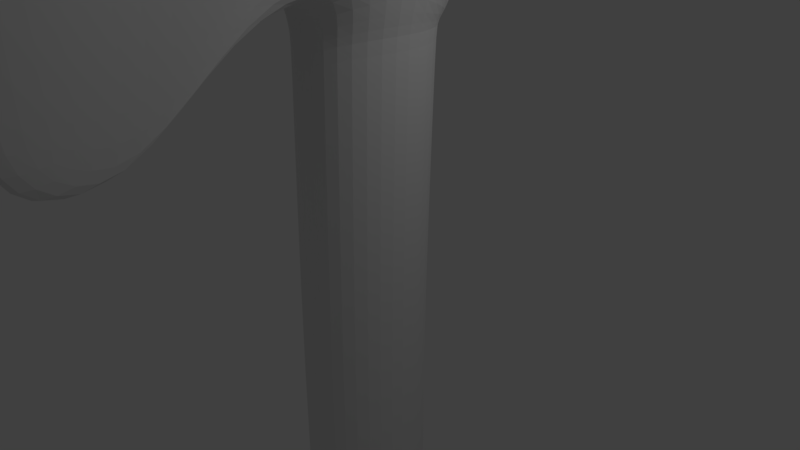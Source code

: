 # Source: axe_with_spike.blend  (saved by Blender 2.78.0; exported with 4.5.12 LTS)
import bpy
from mathutils import Matrix  # noqa: F401  (used for matrix-valued properties, if any)

bpy.ops.wm.read_factory_settings(use_empty=True)
scene = bpy.context.scene
scene.name = 'Scene'

# ---- collections
col_collection_1 = bpy.data.collections.new('Collection 1'); scene.collection.children.link(col_collection_1)

# ---- world
world_world = bpy.data.worlds.new('World'); scene.world = world_world
world_world.color = (0.05088, 0.05088, 0.05088)
world_world.use_sun_shadow = False
world_world.sun_shadow_jitter_overblur = 0.0
world_world.cycles.sampling_method = 'MANUAL'

# ---- cameras
cam_camera = bpy.data.cameras.new('Camera')
cam_camera.clip_end = 100.0
cam_camera.lens = 35.0
cam_camera.sensor_width = 32.0
cam_camera.sensor_height = 18.0
cam_camera.ortho_scale = 7.314
cam_camera.dof.focus_distance = 0.0
cam_camera.dof.aperture_fstop = 128.0

# ---- lights
light_lamp = bpy.data.lights.new('Lamp', 'POINT')
light_lamp.transmission_factor = 0.0
light_lamp.cutoff_distance = 30.0
light_lamp.energy = 100.0
light_lamp.shadow_buffer_clip_start = 1.001
light_lamp.shadow_soft_size = 0.1
light_lamp.shadow_maximum_resolution = 0.006
light_lamp.use_absolute_resolution = True

# ---- meshes
me_cylinder = bpy.data.meshes.new('Cylinder')
me_cylinder.from_pydata([(2.34e-08, 0.4458, -14.48), (0.0, 0.7328, 6.0), (0.3282, 0.2575, -14.52), (0.5182, 0.5182, 6.0), (0.4873, -0.1288, -14.56), (0.7328, -3.94e-08, 6.0), (0.2871, -0.9434, -14.21), (0.5182, -0.5182, 6.0), (-8.742e-08, -1.143, -14.26), (-6.588e-08, -0.7328, 6.0), (-0.2871, -0.9434, -14.21), (-0.5182, -0.5182, 6.0), (-0.4873, -0.1288, -14.56), (-0.7328, 1.192e-08, 6.0), (-0.3282, 0.2575, -14.52), (-0.5182, 0.5182, 6.0), (2.637e-09, 1.106, 3.13), (0.7947, 0.777, 3.13), (1.018, -0.01769, 3.923), (0.7947, -0.8124, 3.682), (-8.742e-08, -1.0, 3.468), (-0.7947, -0.8124, 3.682), (-1.018, -0.01769, 3.923), (-0.7947, 0.777, 3.13), (-1.794e-07, -2.39, 6.398), (0.5531, -1.726, 6.187), (-0.5531, -1.726, 6.187), (0.5531, -1.726, 3.495), (-1.794e-07, -2.39, 2.854), (-0.5531, -1.726, 3.495), (-4.72e-07, -3.7, 6.402), (0.2981, -2.929, 6.402), (-0.2981, -2.929, 6.402), (0.2981, -2.941, 1.708), (-4.738e-07, -4.038, 1.708), (-0.2981, -2.941, 1.708), (-5.894e-07, -4.391, 5.861), (0.2002, -3.62, 5.861), (-0.2002, -3.62, 5.861), (0.2002, -3.793, 2.249), (-5.913e-07, -4.744, 2.249), (-0.2002, -3.793, 2.249), (0.57, 0.7071, 2.987), (0.8062, -4.284e-08, 2.987), (0.57, -0.7071, 2.987), (-8.742e-08, -1.0, 2.777), (-0.57, -0.7071, 2.987), (-0.8062, 1.118e-08, 2.987), (-0.57, 0.7071, 2.987), (0.0, 1.0, 2.987), (0.6441, 0.5404, -14.07), (0.9109, -0.09146, -14.07), (0.6441, -1.189, -13.67), (-8.742e-08, -1.615, -13.68), (-0.6441, -1.189, -13.67), (-0.9109, -0.09146, -14.07), (-0.6441, 0.5404, -14.07), (0.0, 0.897, -14.07), (2.637e-09, 1.106, 5.76), (0.7947, 0.777, 5.76), (1.124, -0.01769, 5.76), (0.7947, -0.8124, 5.76), (-0.7947, -0.8124, 5.76), (-1.124, -0.01769, 5.76), (-0.7947, 0.777, 5.76), (0.5531, -1.726, 5.916), (-0.5531, -1.726, 5.916), (0.2981, -2.929, 6.065), (-0.2981, -2.929, 6.065), (0.2002, -3.793, 4.952), (-5.913e-07, -4.744, 4.952), (-0.2002, -3.793, 4.952), (0.0, 1.154, -8.539), (0.57, 0.8608, -8.539), (0.8062, -4.47e-08, -8.539), (0.57, -0.5558, -8.539), (-8.742e-08, -1.0, -8.675), (-0.57, -0.5558, -8.539), (-0.8062, 1.49e-08, -8.539), (-0.57, 0.8608, -8.539), (0.003173, 0.7522, -3.651), (0.572, 0.4836, -3.531), (0.8055, -0.1659, -3.287), (0.5669, -0.8158, -3.061), (-0.0005808, -1.116, -3.24), (-0.5729, -0.8169, -3.107), (-0.8064, -0.1674, -3.351), (-0.5678, 0.4825, -3.577), (0.0001741, 0.9864, 2.836), (0.5701, 0.6948, 2.839), (0.8061, -0.009099, 2.847), (0.5699, -0.7131, 2.854), (-3.195e-05, -1.006, 2.65), (-0.5702, -0.7131, 2.853), (-0.8062, -0.009185, 2.845), (-0.5699, 0.6948, 2.838), (0.7071, 0.7071, 6.0), (0.0, 1.0, 6.0), (1.0, -4.371e-08, 6.0), (0.7071, -0.7071, 6.0), (-8.742e-08, -1.0, 6.0), (-0.7071, -0.7071, 6.0), (-1.0, 1.192e-08, 6.0), (-0.7071, 0.7071, 6.0), (0.5182, 0.5182, 6.164), (0.0, 0.7328, 6.164), (0.7328, -3.94e-08, 6.164), (0.5182, -0.5182, 6.164), (-6.588e-08, -0.7328, 6.164), (-0.5182, -0.5182, 6.164), (-0.7328, 1.192e-08, 6.164), (-0.5182, 0.5182, 6.164), (0.7947, 0.777, 3.755), (1.056, -0.01769, 4.591), (0.7947, -0.8124, 4.438), (-0.7947, -0.8124, 4.438), (-1.056, -0.01769, 4.591), (-0.7947, 0.777, 3.755), (0.5531, -1.726, 4.375), (-0.5531, -1.726, 4.375), (0.2981, -2.937, 3.292), (-0.2981, -2.937, 3.292), (0.2002, -3.793, 3.232), (-5.913e-07, -4.744, 3.232), (-0.2002, -3.793, 3.232), (2.637e-09, 1.106, 3.308), (-9.035e-08, 2.325, 4.477), (-9.035e-08, 2.472, 5.363), (-0.2667, 2.441, 5.368), (0.2667, 2.441, 5.368), (0.2667, 2.294, 4.482), (-0.2667, 2.294, 4.482), (-9.408e-08, 3.77, 4.242), (-9.408e-08, 3.865, 4.407), (-0.08959, 3.859, 4.409), (0.08959, 3.859, 4.409), (0.08959, 3.764, 4.243), (-0.08959, 3.764, 4.243), (0.4537, 1.326, 5.631), (-3.385e-08, 1.557, 5.629), (-0.4537, 1.326, 5.631), (-0.4537, 1.277, 3.885), (-3.385e-08, 1.508, 3.884), (0.4537, 1.277, 3.885), (0.0, 0.897, -14.35), (0.6441, 0.5404, -14.35), (0.9109, -0.09146, -14.35), (0.6441, -1.189, -13.95), (-8.742e-08, -1.615, -13.95), (-0.6441, -1.189, -13.95), (-0.9109, -0.09146, -14.35), (-0.6441, 0.5404, -14.35)], [], [(58, 97, 96, 59), (59, 96, 98, 60), (60, 98, 99, 61), (99, 100, 24, 25), (21, 20, 28, 29), (62, 101, 102, 63), (13, 11, 109, 110), (63, 102, 103, 64), (64, 103, 97, 58), (0, 2, 4, 6, 8, 10, 12, 14), (48, 23, 16, 49), (47, 22, 23, 48), (46, 21, 22, 47), (45, 20, 21, 46), (44, 19, 20, 45), (43, 18, 19, 44), (42, 17, 18, 43), (49, 16, 17, 42), (119, 29, 35, 121), (28, 27, 33, 34), (115, 21, 29, 119), (61, 99, 25, 65), (20, 19, 27, 28), (100, 101, 26, 24), (30, 32, 38, 36), (35, 34, 40, 41), (65, 25, 31, 67), (25, 24, 30, 31), (29, 28, 34, 35), (24, 26, 32, 30), (69, 37, 36, 70), (70, 36, 38, 71), (34, 33, 39, 40), (121, 35, 41, 124), (67, 31, 37, 69), (31, 30, 36, 37), (88, 49, 42, 89), (89, 42, 43, 90), (90, 43, 44, 91), (91, 44, 45, 92), (92, 45, 46, 93), (93, 46, 47, 94), (94, 47, 48, 95), (95, 48, 49, 88), (151, 56, 57, 144), (150, 55, 56, 151), (149, 54, 55, 150), (148, 53, 54, 149), (147, 52, 53, 148), (146, 51, 52, 147), (145, 50, 51, 146), (144, 57, 50, 145), (120, 67, 69, 122), (32, 68, 71, 38), (123, 70, 71, 124), (122, 69, 70, 123), (118, 65, 67, 120), (114, 61, 65, 118), (101, 62, 66, 26), (26, 66, 68, 32), (141, 140, 128, 131), (116, 63, 64, 117), (115, 62, 63, 116), (113, 60, 61, 114), (112, 59, 60, 113), (139, 138, 129, 127), (56, 79, 72, 57), (55, 78, 79, 56), (54, 77, 78, 55), (53, 76, 77, 54), (52, 75, 76, 53), (51, 74, 75, 52), (50, 73, 74, 51), (57, 72, 73, 50), (79, 87, 80, 72), (78, 86, 87, 79), (77, 85, 86, 78), (76, 84, 85, 77), (75, 83, 84, 76), (74, 82, 83, 75), (73, 81, 82, 74), (72, 80, 81, 73), (87, 95, 88, 80), (86, 94, 95, 87), (85, 93, 94, 86), (84, 92, 93, 85), (83, 91, 92, 84), (82, 90, 91, 83), (81, 89, 90, 82), (80, 88, 89, 81), (1, 3, 96, 97), (3, 5, 98, 96), (5, 7, 99, 98), (7, 9, 100, 99), (9, 11, 101, 100), (11, 13, 102, 101), (13, 15, 103, 102), (15, 1, 97, 103), (104, 105, 111, 110, 109, 108, 107, 106), (9, 7, 107, 108), (5, 3, 104, 106), (15, 13, 110, 111), (11, 9, 108, 109), (7, 5, 106, 107), (3, 1, 105, 104), (1, 15, 111, 105), (16, 125, 112, 17), (17, 112, 113, 18), (18, 113, 114, 19), (21, 115, 116, 22), (22, 116, 117, 23), (23, 117, 125, 16), (19, 114, 118, 27), (27, 118, 120, 33), (39, 122, 123, 40), (40, 123, 124, 41), (33, 120, 122, 39), (68, 121, 124, 71), (62, 115, 119, 66), (66, 119, 121, 68), (126, 131, 137, 132), (128, 127, 133, 134), (143, 142, 126, 130), (142, 141, 131, 126), (140, 139, 127, 128), (138, 143, 130, 129), (137, 134, 133, 132), (132, 133, 135, 136), (131, 128, 134, 137), (127, 129, 135, 133), (130, 126, 132, 136), (129, 130, 136, 135), (59, 112, 143, 138), (64, 58, 139, 140), (125, 117, 141, 142), (112, 125, 142, 143), (58, 59, 138, 139), (117, 64, 140, 141), (2, 0, 144, 145), (4, 2, 145, 146), (6, 4, 146, 147), (8, 6, 147, 148), (10, 8, 148, 149), (12, 10, 149, 150), (14, 12, 150, 151), (0, 14, 151, 144)])
me_cylinder.use_remesh_preserve_volume = False
me_cylinder.use_remesh_preserve_attributes = False
me_cylinder.use_mirror_vertex_groups = False
me_cylinder.update()

# ---- objects
ob_cylinder = bpy.data.objects.new('Cylinder', me_cylinder)
ob_lamp = bpy.data.objects.new('Lamp', light_lamp)
ob_camera = bpy.data.objects.new('Camera', cam_camera)

# ---- transforms, parenting, visibility, modifiers, constraints
ob_cylinder.location = (0.0, 0.0, 0.0)
ob_cylinder.lineart.crease_threshold = 0.0
_m = ob_cylinder.modifiers.new('Subsurf', 'SUBSURF')
_m.uv_smooth = 'PRESERVE_CORNERS'
_m.quality = 2
_m.levels = 3
_m.show_only_control_edges = False
ob_lamp.location = (4.076, 1.005, 5.904)
ob_lamp.rotation_euler = (0.6503, 0.05522, 1.866)
ob_lamp.lock_rotations_4d = False
ob_lamp.empty_display_type = 'ARROWS'
ob_lamp.color = (0.0, 0.0, 0.0, 0.0)
ob_lamp.lineart.crease_threshold = 0.0
ob_camera.location = (7.481, -6.508, 5.344)
ob_camera.rotation_euler = (1.109, 0.0, 0.8149)
ob_camera.lock_rotations_4d = False
ob_camera.empty_display_type = 'ARROWS'
ob_camera.color = (0.0, 0.0, 0.0, 0.0)
ob_camera.display_type = 'WIRE'
ob_camera.lineart.crease_threshold = 0.0

# ---- collection membership
col_collection_1.objects.link(ob_cylinder)
col_collection_1.objects.link(ob_lamp)
col_collection_1.objects.link(ob_camera)

# ---- scene / render settings (as saved in the file)
scene.camera = ob_camera
scene.frame_start = 1; scene.frame_end = 250; scene.frame_set(1)
scene.render.engine = 'BLENDER_EEVEE_NEXT'
scene.render.resolution_percentage = 50
scene.render.dither_intensity = 0.0
scene.cycles.use_denoising = False
scene.cycles.samples = 128
scene.cycles.sampling_pattern = 'TABULATED_SOBOL'
scene.cycles.light_sampling_threshold = 0.0
scene.cycles.use_adaptive_sampling = False
scene.cycles.use_light_tree = False
scene.cycles.blur_glossy = 0.0
scene.cycles.sample_clamp_indirect = 0.0
scene.view_settings.view_transform = 'Standard'
bpy.context.view_layer.update()
